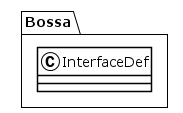

The diagram above was rendered by PlantUML. Its source (embedded in the PNG):
@startuml
!theme plain
package Bossa {
class InterfaceDef {
}
}
@enduml